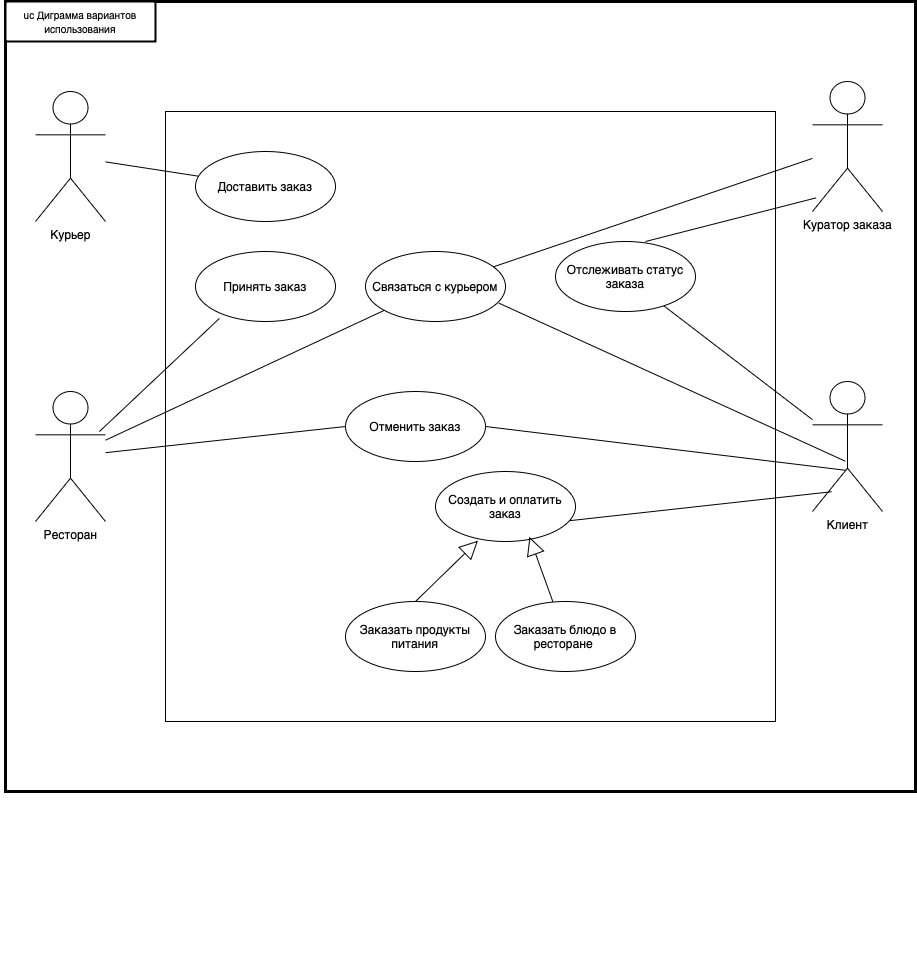

The diagram above was exported from draw.io. Its source (the exported page's mxGraphModel, read from the mxfile embedded in the PNG):
<mxGraphModel dx="1119" dy="769" grid="1" gridSize="10" guides="1" tooltips="1" connect="1" arrows="1" fold="1" page="1" pageScale="1" pageWidth="827" pageHeight="1169" math="0" shadow="0">
  <root>
    <mxCell id="0" />
    <mxCell id="1" parent="0" />
    <mxCell id="-CiGPY36LbnuwlQys4zl-55" value="" style="rounded=0;whiteSpace=wrap;html=1;strokeWidth=3;" parent="1" vertex="1">
      <mxGeometry x="20" y="30" width="910" height="790" as="geometry" />
    </mxCell>
    <mxCell id="-CiGPY36LbnuwlQys4zl-50" value="" style="whiteSpace=wrap;html=1;aspect=fixed;strokeWidth=1;perimeterSpacing=0;" parent="1" vertex="1">
      <mxGeometry x="180" y="140" width="610" height="610" as="geometry" />
    </mxCell>
    <mxCell id="-CiGPY36LbnuwlQys4zl-2" value="Курьер" style="shape=umlActor;verticalLabelPosition=bottom;verticalAlign=top;html=1;" parent="1" vertex="1">
      <mxGeometry x="50" y="120" width="70" height="130" as="geometry" />
    </mxCell>
    <mxCell id="-CiGPY36LbnuwlQys4zl-3" value="Клиент" style="shape=umlActor;verticalLabelPosition=bottom;verticalAlign=top;html=1;" parent="1" vertex="1">
      <mxGeometry x="827" y="410" width="70" height="130" as="geometry" />
    </mxCell>
    <mxCell id="-CiGPY36LbnuwlQys4zl-4" value="Ресторан" style="shape=umlActor;verticalLabelPosition=bottom;verticalAlign=top;html=1;" parent="1" vertex="1">
      <mxGeometry x="50" y="420" width="70" height="130" as="geometry" />
    </mxCell>
    <mxCell id="-CiGPY36LbnuwlQys4zl-5" value="Куратор заказа" style="shape=umlActor;verticalLabelPosition=bottom;verticalAlign=top;html=1;" parent="1" vertex="1">
      <mxGeometry x="827" y="110" width="70" height="130" as="geometry" />
    </mxCell>
    <mxCell id="-CiGPY36LbnuwlQys4zl-13" value="Принять заказ" style="ellipse;whiteSpace=wrap;html=1;" parent="1" vertex="1">
      <mxGeometry x="210" y="280" width="140" height="70" as="geometry" />
    </mxCell>
    <mxCell id="-CiGPY36LbnuwlQys4zl-14" value="Доставить заказ" style="ellipse;whiteSpace=wrap;html=1;" parent="1" vertex="1">
      <mxGeometry x="210" y="180" width="140" height="70" as="geometry" />
    </mxCell>
    <mxCell id="-CiGPY36LbnuwlQys4zl-15" value="Связаться с курьером" style="ellipse;whiteSpace=wrap;html=1;" parent="1" vertex="1">
      <mxGeometry x="380" y="280" width="140" height="70" as="geometry" />
    </mxCell>
    <mxCell id="-CiGPY36LbnuwlQys4zl-16" value="Отслеживать статус заказа" style="ellipse;whiteSpace=wrap;html=1;" parent="1" vertex="1">
      <mxGeometry x="570" y="270" width="140" height="70" as="geometry" />
    </mxCell>
    <mxCell id="-CiGPY36LbnuwlQys4zl-18" value="Отменить заказ" style="ellipse;whiteSpace=wrap;html=1;" parent="1" vertex="1">
      <mxGeometry x="360" y="420" width="140" height="70" as="geometry" />
    </mxCell>
    <mxCell id="-CiGPY36LbnuwlQys4zl-19" value="Создать и оплатить заказ" style="ellipse;whiteSpace=wrap;html=1;" parent="1" vertex="1">
      <mxGeometry x="450" y="500" width="140" height="70" as="geometry" />
    </mxCell>
    <mxCell id="-CiGPY36LbnuwlQys4zl-21" value="Заказать продукты питания" style="ellipse;whiteSpace=wrap;html=1;" parent="1" vertex="1">
      <mxGeometry x="360" y="630" width="140" height="70" as="geometry" />
    </mxCell>
    <mxCell id="-CiGPY36LbnuwlQys4zl-22" value="Заказать блюдо в ресторане&amp;nbsp;" style="ellipse;whiteSpace=wrap;html=1;" parent="1" vertex="1">
      <mxGeometry x="510" y="630" width="140" height="70" as="geometry" />
    </mxCell>
    <mxCell id="-CiGPY36LbnuwlQys4zl-28" value="" style="endArrow=none;html=1;rounded=0;entryX=0;entryY=0.5;entryDx=0;entryDy=0;" parent="1" source="-CiGPY36LbnuwlQys4zl-4" target="-CiGPY36LbnuwlQys4zl-18" edge="1">
      <mxGeometry width="50" height="50" relative="1" as="geometry">
        <mxPoint x="140" y="460" as="sourcePoint" />
        <mxPoint x="190" y="410" as="targetPoint" />
        <Array as="points" />
      </mxGeometry>
    </mxCell>
    <mxCell id="-CiGPY36LbnuwlQys4zl-29" value="" style="endArrow=none;html=1;rounded=0;exitX=0.913;exitY=0.308;exitDx=0;exitDy=0;exitPerimeter=0;entryX=0.171;entryY=0.956;entryDx=0;entryDy=0;entryPerimeter=0;" parent="1" source="-CiGPY36LbnuwlQys4zl-4" target="-CiGPY36LbnuwlQys4zl-13" edge="1">
      <mxGeometry width="50" height="50" relative="1" as="geometry">
        <mxPoint x="180" y="430" as="sourcePoint" />
        <mxPoint x="230" y="380" as="targetPoint" />
      </mxGeometry>
    </mxCell>
    <mxCell id="-CiGPY36LbnuwlQys4zl-30" value="" style="endArrow=none;html=1;rounded=0;exitX=0.957;exitY=0.703;exitDx=0;exitDy=0;exitPerimeter=0;entryX=0.273;entryY=0.848;entryDx=0;entryDy=0;entryPerimeter=0;" parent="1" source="-CiGPY36LbnuwlQys4zl-19" target="-CiGPY36LbnuwlQys4zl-3" edge="1">
      <mxGeometry width="50" height="50" relative="1" as="geometry">
        <mxPoint x="440" y="510" as="sourcePoint" />
        <mxPoint x="690" y="515.9725570841016" as="targetPoint" />
      </mxGeometry>
    </mxCell>
    <mxCell id="-CiGPY36LbnuwlQys4zl-31" value="" style="endArrow=none;html=1;rounded=0;" parent="1" source="-CiGPY36LbnuwlQys4zl-16" target="-CiGPY36LbnuwlQys4zl-3" edge="1">
      <mxGeometry width="50" height="50" relative="1" as="geometry">
        <mxPoint x="450" y="410" as="sourcePoint" />
        <mxPoint x="500" y="360" as="targetPoint" />
      </mxGeometry>
    </mxCell>
    <mxCell id="-CiGPY36LbnuwlQys4zl-35" value="" style="endArrow=block;endSize=16;endFill=0;html=1;rounded=0;entryX=0.303;entryY=0.989;entryDx=0;entryDy=0;entryPerimeter=0;exitX=0.5;exitY=0;exitDx=0;exitDy=0;" parent="1" source="-CiGPY36LbnuwlQys4zl-21" target="-CiGPY36LbnuwlQys4zl-19" edge="1">
      <mxGeometry width="160" relative="1" as="geometry">
        <mxPoint x="350" y="614.23" as="sourcePoint" />
        <mxPoint x="510" y="614.23" as="targetPoint" />
      </mxGeometry>
    </mxCell>
    <mxCell id="-CiGPY36LbnuwlQys4zl-36" value="" style="endArrow=block;endSize=16;endFill=0;html=1;rounded=0;entryX=0.671;entryY=0.934;entryDx=0;entryDy=0;entryPerimeter=0;" parent="1" source="-CiGPY36LbnuwlQys4zl-22" target="-CiGPY36LbnuwlQys4zl-19" edge="1">
      <mxGeometry width="160" relative="1" as="geometry">
        <mxPoint x="480" y="640" as="sourcePoint" />
        <mxPoint x="542" y="579" as="targetPoint" />
      </mxGeometry>
    </mxCell>
    <mxCell id="-CiGPY36LbnuwlQys4zl-38" value="" style="endArrow=none;html=1;rounded=0;" parent="1" source="-CiGPY36LbnuwlQys4zl-2" target="-CiGPY36LbnuwlQys4zl-14" edge="1">
      <mxGeometry width="50" height="50" relative="1" as="geometry">
        <mxPoint x="290" y="230" as="sourcePoint" />
        <mxPoint x="340" y="180" as="targetPoint" />
      </mxGeometry>
    </mxCell>
    <mxCell id="-CiGPY36LbnuwlQys4zl-41" value="" style="endArrow=none;html=1;rounded=0;exitX=1;exitY=0.5;exitDx=0;exitDy=0;entryX=0.474;entryY=0.683;entryDx=0;entryDy=0;entryPerimeter=0;" parent="1" source="-CiGPY36LbnuwlQys4zl-18" target="-CiGPY36LbnuwlQys4zl-3" edge="1">
      <mxGeometry width="50" height="50" relative="1" as="geometry">
        <mxPoint x="450" y="410" as="sourcePoint" />
        <mxPoint x="500" y="360" as="targetPoint" />
        <Array as="points" />
      </mxGeometry>
    </mxCell>
    <mxCell id="-CiGPY36LbnuwlQys4zl-42" value="" style="endArrow=none;html=1;rounded=0;exitX=0.643;exitY=0;exitDx=0;exitDy=0;exitPerimeter=0;entryX=0.053;entryY=0.895;entryDx=0;entryDy=0;entryPerimeter=0;" parent="1" source="-CiGPY36LbnuwlQys4zl-16" target="-CiGPY36LbnuwlQys4zl-5" edge="1">
      <mxGeometry width="50" height="50" relative="1" as="geometry">
        <mxPoint x="670" y="250" as="sourcePoint" />
        <mxPoint x="720" y="200" as="targetPoint" />
      </mxGeometry>
    </mxCell>
    <mxCell id="-CiGPY36LbnuwlQys4zl-43" value="" style="endArrow=none;html=1;rounded=0;" parent="1" source="-CiGPY36LbnuwlQys4zl-4" target="-CiGPY36LbnuwlQys4zl-15" edge="1">
      <mxGeometry width="50" height="50" relative="1" as="geometry">
        <mxPoint x="290" y="430" as="sourcePoint" />
        <mxPoint x="340" y="380" as="targetPoint" />
      </mxGeometry>
    </mxCell>
    <mxCell id="-CiGPY36LbnuwlQys4zl-44" value="" style="endArrow=none;html=1;rounded=0;entryX=0.951;entryY=0.736;entryDx=0;entryDy=0;entryPerimeter=0;exitX=0.923;exitY=0.582;exitDx=0;exitDy=0;exitPerimeter=0;" parent="1" source="-CiGPY36LbnuwlQys4zl-55" target="-CiGPY36LbnuwlQys4zl-15" edge="1">
      <mxGeometry width="50" height="50" relative="1" as="geometry">
        <mxPoint x="680" y="430" as="sourcePoint" />
        <mxPoint x="500" y="330" as="targetPoint" />
      </mxGeometry>
    </mxCell>
    <mxCell id="-CiGPY36LbnuwlQys4zl-45" value="" style="endArrow=none;html=1;rounded=0;" parent="1" source="-CiGPY36LbnuwlQys4zl-15" target="-CiGPY36LbnuwlQys4zl-5" edge="1">
      <mxGeometry width="50" height="50" relative="1" as="geometry">
        <mxPoint x="550" y="270" as="sourcePoint" />
        <mxPoint x="600" y="220" as="targetPoint" />
      </mxGeometry>
    </mxCell>
    <mxCell id="-CiGPY36LbnuwlQys4zl-53" style="edgeStyle=orthogonalEdgeStyle;rounded=0;orthogonalLoop=1;jettySize=auto;html=1;exitX=0.5;exitY=1;exitDx=0;exitDy=0;" parent="1" edge="1">
      <mxGeometry relative="1" as="geometry">
        <mxPoint x="479.99999999999955" y="980" as="sourcePoint" />
        <mxPoint x="479.99999999999955" y="980" as="targetPoint" />
      </mxGeometry>
    </mxCell>
    <mxCell id="-CiGPY36LbnuwlQys4zl-54" style="edgeStyle=orthogonalEdgeStyle;rounded=0;orthogonalLoop=1;jettySize=auto;html=1;exitX=0.5;exitY=1;exitDx=0;exitDy=0;" parent="1" edge="1">
      <mxGeometry relative="1" as="geometry">
        <mxPoint x="479.99999999999955" y="980" as="sourcePoint" />
        <mxPoint x="479.99999999999955" y="980" as="targetPoint" />
      </mxGeometry>
    </mxCell>
    <mxCell id="-CiGPY36LbnuwlQys4zl-57" value="" style="rounded=0;whiteSpace=wrap;html=1;strokeWidth=2;" parent="1" vertex="1">
      <mxGeometry x="20" y="30" width="150" height="40" as="geometry" />
    </mxCell>
    <mxCell id="-CiGPY36LbnuwlQys4zl-58" value="&lt;font style=&quot;font-size: 10px;&quot;&gt;uc Диграмма вариантов использования&lt;/font&gt;" style="text;html=1;align=center;verticalAlign=middle;whiteSpace=wrap;rounded=0;" parent="1" vertex="1">
      <mxGeometry x="15" y="37.5" width="160" height="25" as="geometry" />
    </mxCell>
  </root>
</mxGraphModel>